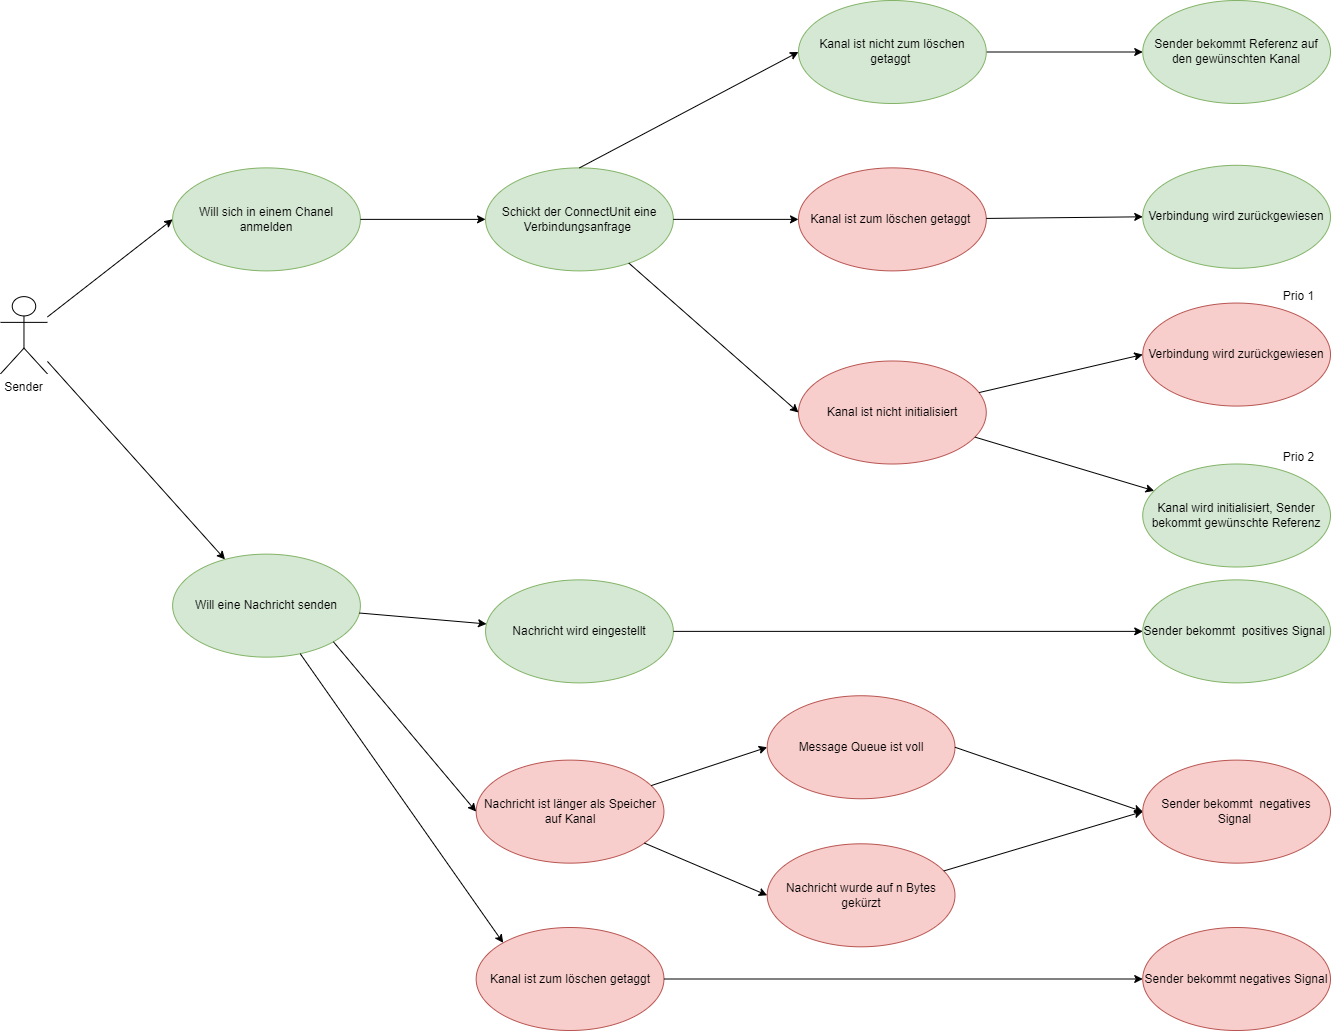

The diagram above was exported from draw.io. Its source (the exported page's mxGraphModel, read from the mxfile embedded in the PNG):
<mxGraphModel dx="2825" dy="2377" grid="1" gridSize="10" guides="1" tooltips="1" connect="1" arrows="1" fold="1" page="1" pageScale="1" pageWidth="827" pageHeight="1169" math="0" shadow="0">
  <root>
    <mxCell id="0" />
    <mxCell id="1" parent="0" />
    <mxCell id="REstp7-J5dGtUQrljup--1" value="" style="group" vertex="1" connectable="0" parent="1">
      <mxGeometry x="40" y="-1140" width="1330" height="1030" as="geometry" />
    </mxCell>
    <mxCell id="REstp7-J5dGtUQrljup--2" value="Sender" style="shape=umlActor;verticalLabelPosition=bottom;verticalAlign=top;html=1;outlineConnect=0;" vertex="1" parent="REstp7-J5dGtUQrljup--1">
      <mxGeometry y="296.125" width="46.94117647058823" height="77.25" as="geometry" />
    </mxCell>
    <mxCell id="REstp7-J5dGtUQrljup--3" value="Will eine Nachricht senden" style="ellipse;whiteSpace=wrap;html=1;fillColor=#d5e8d4;strokeColor=#82b366;" vertex="1" parent="REstp7-J5dGtUQrljup--1">
      <mxGeometry x="172.11764705882354" y="553.625" width="187.76470588235293" height="103" as="geometry" />
    </mxCell>
    <mxCell id="REstp7-J5dGtUQrljup--4" style="rounded=0;orthogonalLoop=1;jettySize=auto;html=1;" edge="1" parent="REstp7-J5dGtUQrljup--1" source="REstp7-J5dGtUQrljup--2" target="REstp7-J5dGtUQrljup--3">
      <mxGeometry relative="1" as="geometry" />
    </mxCell>
    <mxCell id="REstp7-J5dGtUQrljup--5" value="Will sich in einem Chanel anmelden&lt;span style=&quot;color: rgba(0, 0, 0, 0); font-family: monospace; font-size: 0px; text-align: start;&quot;&gt;%3CmxGraphModel%3E%3Croot%3E%3CmxCell%20id%3D%220%22%2F%3E%3CmxCell%20id%3D%221%22%20parent%3D%220%22%2F%3E%3CmxCell%20id%3D%222%22%20value%3D%22Will%20eine%20Nachricht%20senden%22%20style%3D%22ellipse%3BwhiteSpace%3Dwrap%3Bhtml%3D1%3BfillColor%3D%23d5e8d4%3BstrokeColor%3D%2382b366%3B%22%20vertex%3D%221%22%20parent%3D%221%22%3E%3CmxGeometry%20x%3D%22160%22%20y%3D%22160%22%20width%3D%22120%22%20height%3D%2280%22%20as%3D%22geometry%22%2F%3E%3C%2FmxCell%3E%3C%2Froot%3E%3C%2FmxGraphModel%3E&lt;/span&gt;" style="ellipse;whiteSpace=wrap;html=1;fillColor=#d5e8d4;strokeColor=#82b366;" vertex="1" parent="REstp7-J5dGtUQrljup--1">
      <mxGeometry x="172.11764705882354" y="167.375" width="187.76470588235293" height="103" as="geometry" />
    </mxCell>
    <mxCell id="REstp7-J5dGtUQrljup--6" style="edgeStyle=none;rounded=0;orthogonalLoop=1;jettySize=auto;html=1;entryX=0;entryY=0.5;entryDx=0;entryDy=0;" edge="1" parent="REstp7-J5dGtUQrljup--1" source="REstp7-J5dGtUQrljup--2" target="REstp7-J5dGtUQrljup--5">
      <mxGeometry relative="1" as="geometry" />
    </mxCell>
    <mxCell id="REstp7-J5dGtUQrljup--7" value="&lt;span style=&quot;color: rgba(0, 0, 0, 0); font-family: monospace; font-size: 0px; text-align: start;&quot;&gt;%3CmxGraphModel%3E%3Croot%3E%3CmxCell%20id%3D%220%22%2F%3E%3CmxCell%20id%3D%221%22%20parent%3D%220%22%2F%3E%3CmxCell%20id%3D%222%22%20value%3D%22Will%20sich%20in%20einem%20Chanel%20anmelden%26lt%3Bspan%20style%3D%26quot%3Bcolor%3A%20rgba(0%2C%200%2C%200%2C%200)%3B%20font-family%3A%20monospace%3B%20font-size%3A%200px%3B%20text-align%3A%20start%3B%26quot%3B%26gt%3B%253CmxGraphModel%253E%253Croot%253E%253CmxCell%2520id%253D%25220%2522%252F%253E%253CmxCell%2520id%253D%25221%2522%2520parent%253D%25220%2522%252F%253E%253CmxCell%2520id%253D%25222%2522%2520value%253D%2522Will%2520eine%2520Nachricht%2520senden%2522%2520style%253D%2522ellipse%253BwhiteSpace%253Dwrap%253Bhtml%253D1%253BfillColor%253D%2523d5e8d4%253BstrokeColor%253D%252382b366%253B%2522%2520vertex%253D%25221%2522%2520parent%253D%25221%2522%253E%253CmxGeometry%2520x%253D%2522160%2522%2520y%253D%2522160%2522%2520width%253D%2522120%2522%2520height%253D%252280%2522%2520as%253D%2522geometry%2522%252F%253E%253C%252FmxCell%253E%253C%252Froot%253E%253C%252FmxGraphModel%253E%26lt%3B%2Fspan%26gt%3B%22%20style%3D%22ellipse%3BwhiteSpace%3Dwrap%3Bhtml%3D1%3BfillColor%3D%23d5e8d4%3BstrokeColor%3D%2382b366%3B%22%20vertex%3D%221%22%20parent%3D%221%22%3E%3CmxGeometry%20x%3D%22160%22%20y%3D%22-30%22%20width%3D%22120%22%20height%3D%2280%22%20as%3D%22geometry%22%2F%3E%3C%2FmxCell%3E%3C%2Froot%3E%3C%2FmxGraphModel%3E&lt;/span&gt;Schickt der ConnectUnit eine Verbindungsanfrage&amp;nbsp;" style="ellipse;whiteSpace=wrap;html=1;fillColor=#d5e8d4;strokeColor=#82b366;" vertex="1" parent="REstp7-J5dGtUQrljup--1">
      <mxGeometry x="485.05882352941177" y="167.375" width="187.76470588235293" height="103" as="geometry" />
    </mxCell>
    <mxCell id="REstp7-J5dGtUQrljup--8" style="edgeStyle=none;rounded=0;orthogonalLoop=1;jettySize=auto;html=1;" edge="1" parent="REstp7-J5dGtUQrljup--1" source="REstp7-J5dGtUQrljup--5" target="REstp7-J5dGtUQrljup--7">
      <mxGeometry relative="1" as="geometry" />
    </mxCell>
    <mxCell id="REstp7-J5dGtUQrljup--9" value="Kanal ist nicht initialisiert" style="ellipse;whiteSpace=wrap;html=1;fillColor=#f8cecc;strokeColor=#b85450;" vertex="1" parent="REstp7-J5dGtUQrljup--1">
      <mxGeometry x="798" y="360.5" width="187.76470588235293" height="103" as="geometry" />
    </mxCell>
    <mxCell id="REstp7-J5dGtUQrljup--10" style="edgeStyle=none;rounded=0;orthogonalLoop=1;jettySize=auto;html=1;entryX=0;entryY=0.5;entryDx=0;entryDy=0;" edge="1" parent="REstp7-J5dGtUQrljup--1" source="REstp7-J5dGtUQrljup--7" target="REstp7-J5dGtUQrljup--9">
      <mxGeometry relative="1" as="geometry" />
    </mxCell>
    <mxCell id="REstp7-J5dGtUQrljup--11" value="Sender bekommt Referenz auf den gewünschten Kanal" style="ellipse;whiteSpace=wrap;html=1;fillColor=#d5e8d4;strokeColor=#82b366;" vertex="1" parent="REstp7-J5dGtUQrljup--1">
      <mxGeometry x="1142.235294117647" width="187.76470588235293" height="103" as="geometry" />
    </mxCell>
    <mxCell id="REstp7-J5dGtUQrljup--12" value="Kanal ist zum löschen getaggt&amp;nbsp;" style="ellipse;whiteSpace=wrap;html=1;fillColor=#f8cecc;strokeColor=#b85450;" vertex="1" parent="REstp7-J5dGtUQrljup--1">
      <mxGeometry x="798" y="167.375" width="187.76470588235293" height="103" as="geometry" />
    </mxCell>
    <mxCell id="REstp7-J5dGtUQrljup--13" style="edgeStyle=none;rounded=0;orthogonalLoop=1;jettySize=auto;html=1;entryX=0;entryY=0.5;entryDx=0;entryDy=0;" edge="1" parent="REstp7-J5dGtUQrljup--1" source="REstp7-J5dGtUQrljup--7" target="REstp7-J5dGtUQrljup--12">
      <mxGeometry relative="1" as="geometry">
        <mxPoint x="923.1764705882352" y="25.75" as="targetPoint" />
      </mxGeometry>
    </mxCell>
    <mxCell id="REstp7-J5dGtUQrljup--14" style="edgeStyle=none;rounded=0;orthogonalLoop=1;jettySize=auto;html=1;" edge="1" parent="REstp7-J5dGtUQrljup--1" source="REstp7-J5dGtUQrljup--15" target="REstp7-J5dGtUQrljup--11">
      <mxGeometry relative="1" as="geometry" />
    </mxCell>
    <mxCell id="REstp7-J5dGtUQrljup--15" value="Kanal ist nicht zum löschen getaggt&amp;nbsp;" style="ellipse;whiteSpace=wrap;html=1;fillColor=#d5e8d4;strokeColor=#82b366;" vertex="1" parent="REstp7-J5dGtUQrljup--1">
      <mxGeometry x="798" width="187.76470588235293" height="103" as="geometry" />
    </mxCell>
    <mxCell id="REstp7-J5dGtUQrljup--16" style="edgeStyle=none;rounded=0;orthogonalLoop=1;jettySize=auto;html=1;exitX=0.5;exitY=0;exitDx=0;exitDy=0;entryX=0;entryY=0.5;entryDx=0;entryDy=0;" edge="1" parent="REstp7-J5dGtUQrljup--1" source="REstp7-J5dGtUQrljup--7" target="REstp7-J5dGtUQrljup--15">
      <mxGeometry relative="1" as="geometry" />
    </mxCell>
    <mxCell id="REstp7-J5dGtUQrljup--17" value="Verbindung wird zurückgewiesen" style="ellipse;whiteSpace=wrap;html=1;fillColor=#d5e8d4;strokeColor=#82b366;" vertex="1" parent="REstp7-J5dGtUQrljup--1">
      <mxGeometry x="1142.235294117647" y="164.8" width="187.76470588235293" height="103" as="geometry" />
    </mxCell>
    <mxCell id="REstp7-J5dGtUQrljup--18" style="edgeStyle=none;rounded=0;orthogonalLoop=1;jettySize=auto;html=1;entryX=0;entryY=0.5;entryDx=0;entryDy=0;" edge="1" parent="REstp7-J5dGtUQrljup--1" source="REstp7-J5dGtUQrljup--12" target="REstp7-J5dGtUQrljup--17">
      <mxGeometry relative="1" as="geometry" />
    </mxCell>
    <mxCell id="REstp7-J5dGtUQrljup--19" value="" style="group" vertex="1" connectable="0" parent="REstp7-J5dGtUQrljup--1">
      <mxGeometry x="1142.235294117647" y="424.87500000000006" width="187.76470588235293" height="141.625" as="geometry" />
    </mxCell>
    <mxCell id="REstp7-J5dGtUQrljup--20" value="Kanal wird initialisiert, Sender bekommt gewünschte Referenz" style="ellipse;whiteSpace=wrap;html=1;fillColor=#d5e8d4;strokeColor=#82b366;" vertex="1" parent="REstp7-J5dGtUQrljup--19">
      <mxGeometry y="38.625" width="187.76470588235293" height="103" as="geometry" />
    </mxCell>
    <mxCell id="REstp7-J5dGtUQrljup--21" value="Prio 2" style="text;html=1;strokeColor=none;fillColor=none;align=center;verticalAlign=middle;whiteSpace=wrap;rounded=0;" vertex="1" parent="REstp7-J5dGtUQrljup--19">
      <mxGeometry x="125.17647058823529" width="62.588235294117645" height="64.375" as="geometry" />
    </mxCell>
    <mxCell id="REstp7-J5dGtUQrljup--22" style="edgeStyle=none;rounded=0;orthogonalLoop=1;jettySize=auto;html=1;" edge="1" parent="REstp7-J5dGtUQrljup--1" source="REstp7-J5dGtUQrljup--9" target="REstp7-J5dGtUQrljup--20">
      <mxGeometry relative="1" as="geometry" />
    </mxCell>
    <mxCell id="REstp7-J5dGtUQrljup--23" value="" style="group" vertex="1" connectable="0" parent="REstp7-J5dGtUQrljup--1">
      <mxGeometry x="1142.235294117647" y="263.9375" width="187.76470588235293" height="141.625" as="geometry" />
    </mxCell>
    <mxCell id="REstp7-J5dGtUQrljup--24" value="Verbindung wird zurückgewiesen" style="ellipse;whiteSpace=wrap;html=1;fillColor=#f8cecc;strokeColor=#b85450;" vertex="1" parent="REstp7-J5dGtUQrljup--23">
      <mxGeometry y="38.625" width="187.76470588235293" height="103" as="geometry" />
    </mxCell>
    <mxCell id="REstp7-J5dGtUQrljup--25" value="Prio 1" style="text;html=1;strokeColor=none;fillColor=none;align=center;verticalAlign=middle;whiteSpace=wrap;rounded=0;" vertex="1" parent="REstp7-J5dGtUQrljup--23">
      <mxGeometry x="125.17647058823529" width="62.588235294117645" height="64.375" as="geometry" />
    </mxCell>
    <mxCell id="REstp7-J5dGtUQrljup--26" style="edgeStyle=none;rounded=0;orthogonalLoop=1;jettySize=auto;html=1;entryX=0;entryY=0.5;entryDx=0;entryDy=0;" edge="1" parent="REstp7-J5dGtUQrljup--1" source="REstp7-J5dGtUQrljup--9" target="REstp7-J5dGtUQrljup--24">
      <mxGeometry relative="1" as="geometry" />
    </mxCell>
    <mxCell id="REstp7-J5dGtUQrljup--27" value="Sender bekommt&amp;nbsp; positives Signal&amp;nbsp;" style="ellipse;whiteSpace=wrap;html=1;fillColor=#d5e8d4;strokeColor=#82b366;" vertex="1" parent="REstp7-J5dGtUQrljup--1">
      <mxGeometry x="1142.235294117647" y="579.375" width="187.76470588235293" height="103" as="geometry" />
    </mxCell>
    <mxCell id="REstp7-J5dGtUQrljup--28" value="Nachricht wird eingestellt" style="ellipse;whiteSpace=wrap;html=1;fillColor=#d5e8d4;strokeColor=#82b366;" vertex="1" parent="REstp7-J5dGtUQrljup--1">
      <mxGeometry x="485.05882352941177" y="579.375" width="187.76470588235293" height="103" as="geometry" />
    </mxCell>
    <mxCell id="REstp7-J5dGtUQrljup--29" style="edgeStyle=none;rounded=0;orthogonalLoop=1;jettySize=auto;html=1;" edge="1" parent="REstp7-J5dGtUQrljup--1" source="REstp7-J5dGtUQrljup--3" target="REstp7-J5dGtUQrljup--28">
      <mxGeometry relative="1" as="geometry" />
    </mxCell>
    <mxCell id="REstp7-J5dGtUQrljup--30" style="edgeStyle=none;rounded=0;orthogonalLoop=1;jettySize=auto;html=1;exitX=1;exitY=0.5;exitDx=0;exitDy=0;" edge="1" parent="REstp7-J5dGtUQrljup--1" source="REstp7-J5dGtUQrljup--28" target="REstp7-J5dGtUQrljup--27">
      <mxGeometry relative="1" as="geometry">
        <mxPoint x="923.1764705882352" y="605.125" as="sourcePoint" />
      </mxGeometry>
    </mxCell>
    <mxCell id="REstp7-J5dGtUQrljup--31" value="Kanal ist zum löschen getaggt" style="ellipse;whiteSpace=wrap;html=1;fillColor=#f8cecc;strokeColor=#b85450;" vertex="1" parent="REstp7-J5dGtUQrljup--1">
      <mxGeometry x="475.67058823529413" y="927.0000000000001" width="187.76470588235293" height="103" as="geometry" />
    </mxCell>
    <mxCell id="REstp7-J5dGtUQrljup--32" style="edgeStyle=none;rounded=0;orthogonalLoop=1;jettySize=auto;html=1;entryX=0;entryY=0;entryDx=0;entryDy=0;" edge="1" parent="REstp7-J5dGtUQrljup--1" source="REstp7-J5dGtUQrljup--3" target="REstp7-J5dGtUQrljup--31">
      <mxGeometry relative="1" as="geometry" />
    </mxCell>
    <mxCell id="REstp7-J5dGtUQrljup--33" value="Sender bekommt negatives Signal" style="ellipse;whiteSpace=wrap;html=1;fillColor=#f8cecc;strokeColor=#b85450;" vertex="1" parent="REstp7-J5dGtUQrljup--1">
      <mxGeometry x="1142.235294117647" y="927.0000000000001" width="187.76470588235293" height="103" as="geometry" />
    </mxCell>
    <mxCell id="REstp7-J5dGtUQrljup--34" style="edgeStyle=none;rounded=0;orthogonalLoop=1;jettySize=auto;html=1;entryX=0;entryY=0.5;entryDx=0;entryDy=0;" edge="1" parent="REstp7-J5dGtUQrljup--1" source="REstp7-J5dGtUQrljup--31" target="REstp7-J5dGtUQrljup--33">
      <mxGeometry relative="1" as="geometry" />
    </mxCell>
    <mxCell id="REstp7-J5dGtUQrljup--35" value="Message Queue ist voll" style="ellipse;whiteSpace=wrap;html=1;fillColor=#f8cecc;strokeColor=#b85450;" vertex="1" parent="REstp7-J5dGtUQrljup--1">
      <mxGeometry x="766.7058823529412" y="695.25" width="187.76470588235293" height="103" as="geometry" />
    </mxCell>
    <mxCell id="REstp7-J5dGtUQrljup--36" value="Sender bekommt&amp;nbsp; negatives Signal&amp;nbsp;" style="ellipse;whiteSpace=wrap;html=1;fillColor=#f8cecc;strokeColor=#b85450;" vertex="1" parent="REstp7-J5dGtUQrljup--1">
      <mxGeometry x="1142.235294117647" y="759.625" width="187.76470588235293" height="103" as="geometry" />
    </mxCell>
    <mxCell id="REstp7-J5dGtUQrljup--37" value="Nachricht wurde auf n Bytes gekürzt" style="ellipse;whiteSpace=wrap;html=1;fillColor=#f8cecc;strokeColor=#b85450;" vertex="1" parent="REstp7-J5dGtUQrljup--1">
      <mxGeometry x="766.7058823529412" y="843.3125000000001" width="187.76470588235293" height="103" as="geometry" />
    </mxCell>
    <mxCell id="REstp7-J5dGtUQrljup--38" value="Nachricht ist länger als Speicher auf Kanal" style="ellipse;whiteSpace=wrap;html=1;fillColor=#f8cecc;strokeColor=#b85450;" vertex="1" parent="REstp7-J5dGtUQrljup--1">
      <mxGeometry x="475.67058823529413" y="759.625" width="187.76470588235293" height="103" as="geometry" />
    </mxCell>
    <mxCell id="REstp7-J5dGtUQrljup--39" style="edgeStyle=none;rounded=0;orthogonalLoop=1;jettySize=auto;html=1;exitX=1;exitY=0.5;exitDx=0;exitDy=0;entryX=0;entryY=0.5;entryDx=0;entryDy=0;" edge="1" parent="REstp7-J5dGtUQrljup--1" source="REstp7-J5dGtUQrljup--35" target="REstp7-J5dGtUQrljup--36">
      <mxGeometry relative="1" as="geometry" />
    </mxCell>
    <mxCell id="REstp7-J5dGtUQrljup--40" style="edgeStyle=none;rounded=0;orthogonalLoop=1;jettySize=auto;html=1;entryX=0;entryY=0.5;entryDx=0;entryDy=0;" edge="1" parent="REstp7-J5dGtUQrljup--1" source="REstp7-J5dGtUQrljup--37" target="REstp7-J5dGtUQrljup--36">
      <mxGeometry relative="1" as="geometry" />
    </mxCell>
    <mxCell id="REstp7-J5dGtUQrljup--41" style="edgeStyle=none;rounded=0;orthogonalLoop=1;jettySize=auto;html=1;entryX=0;entryY=0.5;entryDx=0;entryDy=0;" edge="1" parent="REstp7-J5dGtUQrljup--1" source="REstp7-J5dGtUQrljup--38" target="REstp7-J5dGtUQrljup--35">
      <mxGeometry relative="1" as="geometry" />
    </mxCell>
    <mxCell id="REstp7-J5dGtUQrljup--42" style="edgeStyle=none;rounded=0;orthogonalLoop=1;jettySize=auto;html=1;exitX=1;exitY=1;exitDx=0;exitDy=0;entryX=0;entryY=0.5;entryDx=0;entryDy=0;" edge="1" parent="REstp7-J5dGtUQrljup--1" source="REstp7-J5dGtUQrljup--3" target="REstp7-J5dGtUQrljup--38">
      <mxGeometry relative="1" as="geometry" />
    </mxCell>
    <mxCell id="REstp7-J5dGtUQrljup--43" style="edgeStyle=none;rounded=0;orthogonalLoop=1;jettySize=auto;html=1;entryX=0;entryY=0.5;entryDx=0;entryDy=0;" edge="1" parent="REstp7-J5dGtUQrljup--1" source="REstp7-J5dGtUQrljup--38" target="REstp7-J5dGtUQrljup--37">
      <mxGeometry relative="1" as="geometry" />
    </mxCell>
  </root>
</mxGraphModel>